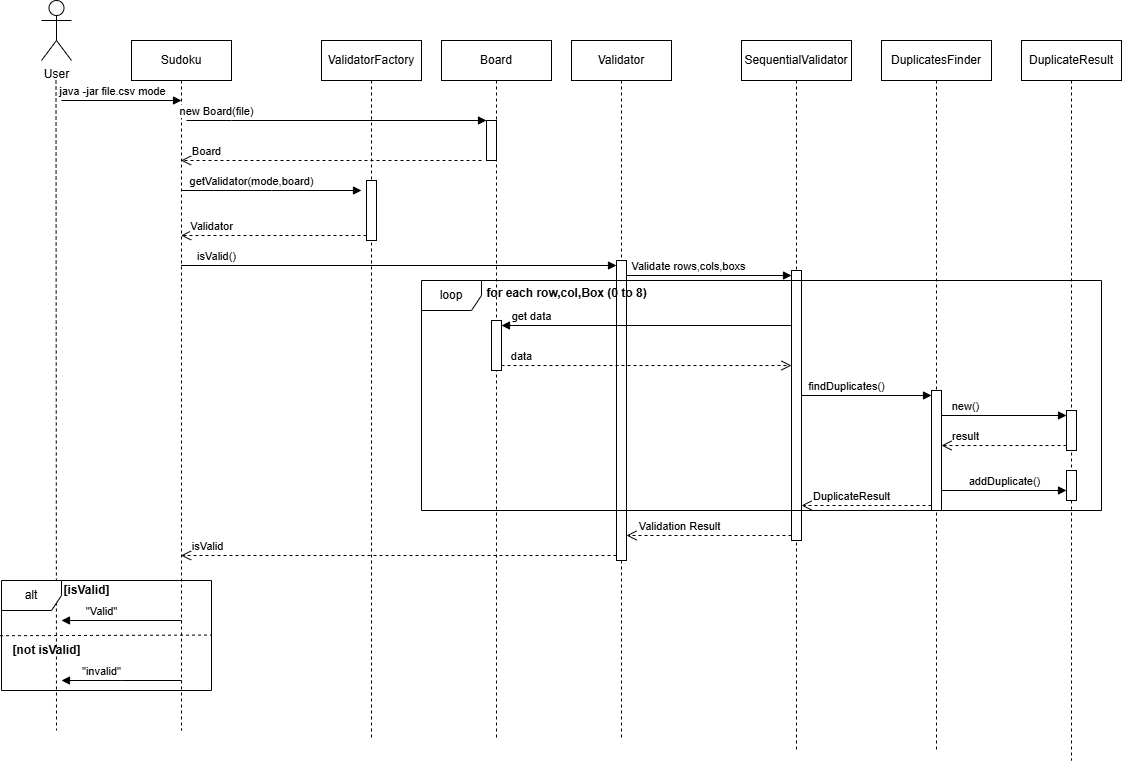

The diagram above was exported from draw.io. Its source (the exported page's mxGraphModel, read from the mxfile embedded in the PNG):
<mxGraphModel dx="2339" dy="753" grid="1" gridSize="10" guides="1" tooltips="1" connect="1" arrows="1" fold="1" page="1" pageScale="1" pageWidth="850" pageHeight="1100" background="light-dark(#FFFFFF,#FFFFFF)" math="0" shadow="0">
  <root>
    <mxCell id="0" />
    <mxCell id="1" parent="0" />
    <mxCell id="aM9ryv3xv72pqoxQDRHE-1" value="Sudoku" style="shape=umlLifeline;perimeter=lifelinePerimeter;whiteSpace=wrap;html=1;container=0;dropTarget=0;collapsible=0;recursiveResize=0;outlineConnect=0;portConstraint=eastwest;newEdgeStyle={&quot;edgeStyle&quot;:&quot;elbowEdgeStyle&quot;,&quot;elbow&quot;:&quot;vertical&quot;,&quot;curved&quot;:0,&quot;rounded&quot;:0};" parent="1" vertex="1">
      <mxGeometry x="80" y="40" width="100" height="690" as="geometry" />
    </mxCell>
    <mxCell id="aM9ryv3xv72pqoxQDRHE-5" value="Board" style="shape=umlLifeline;perimeter=lifelinePerimeter;whiteSpace=wrap;html=1;container=0;dropTarget=0;collapsible=0;recursiveResize=0;outlineConnect=0;portConstraint=eastwest;newEdgeStyle={&quot;edgeStyle&quot;:&quot;elbowEdgeStyle&quot;,&quot;elbow&quot;:&quot;vertical&quot;,&quot;curved&quot;:0,&quot;rounded&quot;:0};" parent="1" vertex="1">
      <mxGeometry x="390" y="40" width="110" height="700" as="geometry" />
    </mxCell>
    <mxCell id="aM9ryv3xv72pqoxQDRHE-6" value="" style="html=1;points=[];perimeter=orthogonalPerimeter;outlineConnect=0;targetShapes=umlLifeline;portConstraint=eastwest;newEdgeStyle={&quot;edgeStyle&quot;:&quot;elbowEdgeStyle&quot;,&quot;elbow&quot;:&quot;vertical&quot;,&quot;curved&quot;:0,&quot;rounded&quot;:0};" parent="aM9ryv3xv72pqoxQDRHE-5" vertex="1">
      <mxGeometry x="45" y="80" width="10" height="40" as="geometry" />
    </mxCell>
    <mxCell id="VGSnV4yJ6w4Yg06g2wke-47" value="" style="html=1;points=[[0,0,0,0,5],[0,1,0,0,-5],[1,0,0,0,5],[1,1,0,0,-5]];perimeter=orthogonalPerimeter;outlineConnect=0;targetShapes=umlLifeline;portConstraint=eastwest;newEdgeStyle={&quot;curved&quot;:0,&quot;rounded&quot;:0};" vertex="1" parent="aM9ryv3xv72pqoxQDRHE-5">
      <mxGeometry x="50" y="280" width="10" height="50" as="geometry" />
    </mxCell>
    <mxCell id="aM9ryv3xv72pqoxQDRHE-7" value="new Board(file)" style="html=1;verticalAlign=bottom;endArrow=block;edgeStyle=elbowEdgeStyle;elbow=vertical;curved=0;rounded=0;" parent="1" target="aM9ryv3xv72pqoxQDRHE-6" edge="1">
      <mxGeometry x="-0.8" relative="1" as="geometry">
        <mxPoint x="134.99999999999977" y="120" as="sourcePoint" />
        <Array as="points">
          <mxPoint x="180" y="120" />
        </Array>
        <mxPoint as="offset" />
      </mxGeometry>
    </mxCell>
    <mxCell id="aM9ryv3xv72pqoxQDRHE-8" value="Board" style="html=1;verticalAlign=bottom;endArrow=open;dashed=1;endSize=8;edgeStyle=elbowEdgeStyle;elbow=vertical;curved=0;rounded=0;" parent="1" target="aM9ryv3xv72pqoxQDRHE-1" edge="1">
      <mxGeometry x="0.8291" relative="1" as="geometry">
        <mxPoint x="150" y="160" as="targetPoint" />
        <Array as="points">
          <mxPoint x="190" y="160" />
        </Array>
        <mxPoint x="430" y="160" as="sourcePoint" />
        <mxPoint as="offset" />
      </mxGeometry>
    </mxCell>
    <mxCell id="VGSnV4yJ6w4Yg06g2wke-5" value="User" style="shape=umlActor;verticalLabelPosition=bottom;verticalAlign=top;html=1;" vertex="1" parent="1">
      <mxGeometry x="-10" width="30" height="60" as="geometry" />
    </mxCell>
    <mxCell id="VGSnV4yJ6w4Yg06g2wke-11" value="" style="endArrow=none;dashed=1;endFill=0;endSize=12;html=1;rounded=0;" edge="1" parent="1">
      <mxGeometry width="160" relative="1" as="geometry">
        <mxPoint x="4.5" y="80" as="sourcePoint" />
        <mxPoint x="5" y="730" as="targetPoint" />
      </mxGeometry>
    </mxCell>
    <mxCell id="VGSnV4yJ6w4Yg06g2wke-12" value="" style="endArrow=block;endFill=1;html=1;edgeStyle=orthogonalEdgeStyle;align=left;verticalAlign=top;rounded=0;labelBackgroundColor=default;" edge="1" parent="1">
      <mxGeometry x="-1" y="20" relative="1" as="geometry">
        <mxPoint x="10" y="100" as="sourcePoint" />
        <mxPoint x="130" y="100" as="targetPoint" />
        <Array as="points">
          <mxPoint x="10" y="100" />
          <mxPoint x="10" y="100" />
        </Array>
        <mxPoint as="offset" />
      </mxGeometry>
    </mxCell>
    <mxCell id="VGSnV4yJ6w4Yg06g2wke-17" value="&lt;span style=&quot;text-align: left;&quot;&gt;java -jar file.csv mode&lt;/span&gt;" style="edgeLabel;html=1;align=center;verticalAlign=middle;resizable=0;points=[];" vertex="1" connectable="0" parent="VGSnV4yJ6w4Yg06g2wke-12">
      <mxGeometry x="-0.8549" relative="1" as="geometry">
        <mxPoint x="41" y="-10" as="offset" />
      </mxGeometry>
    </mxCell>
    <mxCell id="VGSnV4yJ6w4Yg06g2wke-21" value="ValidatorFactory" style="shape=umlLifeline;perimeter=lifelinePerimeter;whiteSpace=wrap;html=1;container=1;dropTarget=0;collapsible=0;recursiveResize=0;outlineConnect=0;portConstraint=eastwest;newEdgeStyle={&quot;curved&quot;:0,&quot;rounded&quot;:0};" vertex="1" parent="1">
      <mxGeometry x="270" y="40" width="100" height="700" as="geometry" />
    </mxCell>
    <mxCell id="VGSnV4yJ6w4Yg06g2wke-24" value="" style="html=1;points=[[0,0,0,0,5],[0,1,0,0,-5],[1,0,0,0,5],[1,1,0,0,-5]];perimeter=orthogonalPerimeter;outlineConnect=0;targetShapes=umlLifeline;portConstraint=eastwest;newEdgeStyle={&quot;curved&quot;:0,&quot;rounded&quot;:0};" vertex="1" parent="VGSnV4yJ6w4Yg06g2wke-21">
      <mxGeometry x="45" y="140" width="10" height="60" as="geometry" />
    </mxCell>
    <mxCell id="VGSnV4yJ6w4Yg06g2wke-22" value="Validator" style="shape=umlLifeline;perimeter=lifelinePerimeter;whiteSpace=wrap;html=1;container=1;dropTarget=0;collapsible=0;recursiveResize=0;outlineConnect=0;portConstraint=eastwest;newEdgeStyle={&quot;curved&quot;:0,&quot;rounded&quot;:0};" vertex="1" parent="1">
      <mxGeometry x="520" y="40" width="100" height="700" as="geometry" />
    </mxCell>
    <mxCell id="VGSnV4yJ6w4Yg06g2wke-39" value="" style="html=1;points=[[0,0,0,0,5],[0,1,0,0,-5],[1,0,0,0,5],[1,1,0,0,-5]];perimeter=orthogonalPerimeter;outlineConnect=0;targetShapes=umlLifeline;portConstraint=eastwest;newEdgeStyle={&quot;curved&quot;:0,&quot;rounded&quot;:0};" vertex="1" parent="VGSnV4yJ6w4Yg06g2wke-22">
      <mxGeometry x="45" y="220" width="10" height="300" as="geometry" />
    </mxCell>
    <mxCell id="VGSnV4yJ6w4Yg06g2wke-25" value="getValidator(mode,board)" style="html=1;verticalAlign=bottom;endArrow=block;curved=0;rounded=0;" edge="1" parent="1" source="aM9ryv3xv72pqoxQDRHE-1">
      <mxGeometry x="-0.2197" relative="1" as="geometry">
        <mxPoint x="160" y="185" as="sourcePoint" />
        <mxPoint x="310" y="190" as="targetPoint" />
        <Array as="points">
          <mxPoint x="220" y="190" />
        </Array>
        <mxPoint as="offset" />
      </mxGeometry>
    </mxCell>
    <mxCell id="VGSnV4yJ6w4Yg06g2wke-26" value="Validator" style="html=1;verticalAlign=bottom;endArrow=open;dashed=1;endSize=8;curved=0;rounded=0;exitX=0;exitY=1;exitDx=0;exitDy=-5;" edge="1" source="VGSnV4yJ6w4Yg06g2wke-24" parent="1" target="aM9ryv3xv72pqoxQDRHE-1">
      <mxGeometry x="0.6723" relative="1" as="geometry">
        <mxPoint x="160" y="255" as="targetPoint" />
        <mxPoint as="offset" />
      </mxGeometry>
    </mxCell>
    <mxCell id="VGSnV4yJ6w4Yg06g2wke-40" value="isValid()" style="html=1;verticalAlign=bottom;endArrow=block;curved=0;rounded=0;entryX=0;entryY=0;entryDx=0;entryDy=5;" edge="1" target="VGSnV4yJ6w4Yg06g2wke-39" parent="1" source="aM9ryv3xv72pqoxQDRHE-1">
      <mxGeometry x="-0.8402" relative="1" as="geometry">
        <mxPoint x="565" y="285" as="sourcePoint" />
        <mxPoint as="offset" />
      </mxGeometry>
    </mxCell>
    <mxCell id="VGSnV4yJ6w4Yg06g2wke-41" value="isValid" style="html=1;verticalAlign=bottom;endArrow=open;dashed=1;endSize=8;curved=0;rounded=0;exitX=0;exitY=1;exitDx=0;exitDy=-5;" edge="1" source="VGSnV4yJ6w4Yg06g2wke-39" parent="1" target="aM9ryv3xv72pqoxQDRHE-1">
      <mxGeometry x="0.8798" relative="1" as="geometry">
        <mxPoint x="190" y="540" as="targetPoint" />
        <mxPoint as="offset" />
      </mxGeometry>
    </mxCell>
    <mxCell id="VGSnV4yJ6w4Yg06g2wke-42" value="SequentialValidator" style="shape=umlLifeline;perimeter=lifelinePerimeter;whiteSpace=wrap;html=1;container=1;dropTarget=0;collapsible=0;recursiveResize=0;outlineConnect=0;portConstraint=eastwest;newEdgeStyle={&quot;curved&quot;:0,&quot;rounded&quot;:0};" vertex="1" parent="1">
      <mxGeometry x="690" y="40" width="110" height="710" as="geometry" />
    </mxCell>
    <mxCell id="VGSnV4yJ6w4Yg06g2wke-43" value="" style="html=1;points=[[0,0,0,0,5],[0,1,0,0,-5],[1,0,0,0,5],[1,1,0,0,-5]];perimeter=orthogonalPerimeter;outlineConnect=0;targetShapes=umlLifeline;portConstraint=eastwest;newEdgeStyle={&quot;curved&quot;:0,&quot;rounded&quot;:0};" vertex="1" parent="VGSnV4yJ6w4Yg06g2wke-42">
      <mxGeometry x="50" y="230" width="10" height="270" as="geometry" />
    </mxCell>
    <mxCell id="VGSnV4yJ6w4Yg06g2wke-45" value="Validation Result" style="html=1;verticalAlign=bottom;endArrow=open;dashed=1;endSize=8;curved=0;rounded=0;exitX=0;exitY=1;exitDx=0;exitDy=-5;" edge="1" source="VGSnV4yJ6w4Yg06g2wke-43" parent="1" target="VGSnV4yJ6w4Yg06g2wke-39">
      <mxGeometry x="0.375" relative="1" as="geometry">
        <mxPoint x="580" y="535" as="targetPoint" />
        <mxPoint x="1" as="offset" />
      </mxGeometry>
    </mxCell>
    <mxCell id="VGSnV4yJ6w4Yg06g2wke-44" value="Validate rows,cols,boxs" style="html=1;verticalAlign=bottom;endArrow=block;curved=0;rounded=0;entryX=0;entryY=0;entryDx=0;entryDy=5;" edge="1" target="VGSnV4yJ6w4Yg06g2wke-43" parent="1" source="VGSnV4yJ6w4Yg06g2wke-39">
      <mxGeometry x="-0.25" relative="1" as="geometry">
        <mxPoint x="580" y="305" as="sourcePoint" />
        <mxPoint as="offset" />
      </mxGeometry>
    </mxCell>
    <mxCell id="VGSnV4yJ6w4Yg06g2wke-48" value="get data" style="html=1;verticalAlign=bottom;endArrow=block;curved=0;rounded=0;entryX=1;entryY=0;entryDx=0;entryDy=5;" edge="1" target="VGSnV4yJ6w4Yg06g2wke-47" parent="1">
      <mxGeometry x="0.7963" relative="1" as="geometry">
        <mxPoint x="740" y="325" as="sourcePoint" />
        <mxPoint as="offset" />
      </mxGeometry>
    </mxCell>
    <mxCell id="VGSnV4yJ6w4Yg06g2wke-49" value="data" style="html=1;verticalAlign=bottom;endArrow=open;dashed=1;endSize=8;curved=0;rounded=0;exitX=1;exitY=1;exitDx=0;exitDy=-5;" edge="1" source="VGSnV4yJ6w4Yg06g2wke-47" parent="1">
      <mxGeometry x="-0.8642" relative="1" as="geometry">
        <mxPoint x="740" y="365" as="targetPoint" />
        <mxPoint as="offset" />
      </mxGeometry>
    </mxCell>
    <mxCell id="VGSnV4yJ6w4Yg06g2wke-50" value="DuplicatesFinder" style="shape=umlLifeline;perimeter=lifelinePerimeter;whiteSpace=wrap;html=1;container=1;dropTarget=0;collapsible=0;recursiveResize=0;outlineConnect=0;portConstraint=eastwest;newEdgeStyle={&quot;curved&quot;:0,&quot;rounded&quot;:0};" vertex="1" parent="1">
      <mxGeometry x="830" y="40" width="110" height="710" as="geometry" />
    </mxCell>
    <mxCell id="VGSnV4yJ6w4Yg06g2wke-51" value="" style="html=1;points=[[0,0,0,0,5],[0,1,0,0,-5],[1,0,0,0,5],[1,1,0,0,-5]];perimeter=orthogonalPerimeter;outlineConnect=0;targetShapes=umlLifeline;portConstraint=eastwest;newEdgeStyle={&quot;curved&quot;:0,&quot;rounded&quot;:0};" vertex="1" parent="VGSnV4yJ6w4Yg06g2wke-50">
      <mxGeometry x="50" y="350" width="10" height="120" as="geometry" />
    </mxCell>
    <mxCell id="VGSnV4yJ6w4Yg06g2wke-52" value="findDuplicates()" style="html=1;verticalAlign=bottom;endArrow=block;curved=0;rounded=0;entryX=0;entryY=0;entryDx=0;entryDy=5;" edge="1" target="VGSnV4yJ6w4Yg06g2wke-51" parent="1">
      <mxGeometry x="-0.3022" relative="1" as="geometry">
        <mxPoint x="750" y="395" as="sourcePoint" />
        <mxPoint as="offset" />
      </mxGeometry>
    </mxCell>
    <mxCell id="VGSnV4yJ6w4Yg06g2wke-53" value="DuplicateResult" style="html=1;verticalAlign=bottom;endArrow=open;dashed=1;endSize=8;curved=0;rounded=0;exitX=0;exitY=1;exitDx=0;exitDy=-5;" edge="1" source="VGSnV4yJ6w4Yg06g2wke-51" parent="1">
      <mxGeometry x="0.2308" relative="1" as="geometry">
        <mxPoint x="750" y="505" as="targetPoint" />
        <mxPoint as="offset" />
      </mxGeometry>
    </mxCell>
    <mxCell id="VGSnV4yJ6w4Yg06g2wke-54" value="DuplicateResult" style="shape=umlLifeline;perimeter=lifelinePerimeter;whiteSpace=wrap;html=1;container=1;dropTarget=0;collapsible=0;recursiveResize=0;outlineConnect=0;portConstraint=eastwest;newEdgeStyle={&quot;curved&quot;:0,&quot;rounded&quot;:0};" vertex="1" parent="1">
      <mxGeometry x="970" y="40" width="100" height="720" as="geometry" />
    </mxCell>
    <mxCell id="VGSnV4yJ6w4Yg06g2wke-64" value="" style="html=1;points=[[0,0,0,0,5],[0,1,0,0,-5],[1,0,0,0,5],[1,1,0,0,-5]];perimeter=orthogonalPerimeter;outlineConnect=0;targetShapes=umlLifeline;portConstraint=eastwest;newEdgeStyle={&quot;curved&quot;:0,&quot;rounded&quot;:0};" vertex="1" parent="VGSnV4yJ6w4Yg06g2wke-54">
      <mxGeometry x="45" y="370" width="10" height="40" as="geometry" />
    </mxCell>
    <mxCell id="VGSnV4yJ6w4Yg06g2wke-67" value="" style="html=1;points=[[0,0,0,0,5],[0,1,0,0,-5],[1,0,0,0,5],[1,1,0,0,-5]];perimeter=orthogonalPerimeter;outlineConnect=0;targetShapes=umlLifeline;portConstraint=eastwest;newEdgeStyle={&quot;curved&quot;:0,&quot;rounded&quot;:0};" vertex="1" parent="VGSnV4yJ6w4Yg06g2wke-54">
      <mxGeometry x="45" y="430" width="10" height="30" as="geometry" />
    </mxCell>
    <mxCell id="VGSnV4yJ6w4Yg06g2wke-65" value="new()" style="html=1;verticalAlign=bottom;endArrow=block;curved=0;rounded=0;entryX=0;entryY=0;entryDx=0;entryDy=5;" edge="1" target="VGSnV4yJ6w4Yg06g2wke-64" parent="1">
      <mxGeometry x="-0.6085" relative="1" as="geometry">
        <mxPoint x="890" y="415" as="sourcePoint" />
        <mxPoint as="offset" />
      </mxGeometry>
    </mxCell>
    <mxCell id="VGSnV4yJ6w4Yg06g2wke-66" value="result" style="html=1;verticalAlign=bottom;endArrow=open;dashed=1;endSize=8;curved=0;rounded=0;exitX=0;exitY=1;exitDx=0;exitDy=-5;" edge="1" source="VGSnV4yJ6w4Yg06g2wke-64" parent="1" target="VGSnV4yJ6w4Yg06g2wke-51">
      <mxGeometry x="0.6085" relative="1" as="geometry">
        <mxPoint x="945" y="485" as="targetPoint" />
        <mxPoint as="offset" />
      </mxGeometry>
    </mxCell>
    <mxCell id="VGSnV4yJ6w4Yg06g2wke-68" value="addDuplicate()" style="html=1;verticalAlign=bottom;endArrow=block;curved=0;rounded=0;" edge="1" target="VGSnV4yJ6w4Yg06g2wke-67" parent="1" source="VGSnV4yJ6w4Yg06g2wke-51">
      <mxGeometry relative="1" as="geometry">
        <mxPoint x="890" y="475" as="sourcePoint" />
        <Array as="points">
          <mxPoint x="950" y="490" />
        </Array>
      </mxGeometry>
    </mxCell>
    <mxCell id="VGSnV4yJ6w4Yg06g2wke-70" value="loop" style="shape=umlFrame;whiteSpace=wrap;html=1;pointerEvents=0;" vertex="1" parent="1">
      <mxGeometry x="370" y="280" width="680" height="230" as="geometry" />
    </mxCell>
    <mxCell id="VGSnV4yJ6w4Yg06g2wke-71" value="&quot;Valid&quot;" style="html=1;verticalAlign=bottom;endArrow=block;curved=0;rounded=0;" edge="1" parent="1">
      <mxGeometry x="0.3333" width="80" relative="1" as="geometry">
        <mxPoint x="130" y="620" as="sourcePoint" />
        <mxPoint x="10" y="620" as="targetPoint" />
        <mxPoint as="offset" />
      </mxGeometry>
    </mxCell>
    <mxCell id="VGSnV4yJ6w4Yg06g2wke-73" value="&quot;invalid&quot;" style="html=1;verticalAlign=bottom;endArrow=block;curved=0;rounded=0;" edge="1" parent="1">
      <mxGeometry x="0.3333" width="80" relative="1" as="geometry">
        <mxPoint x="130" y="680" as="sourcePoint" />
        <mxPoint x="10" y="680" as="targetPoint" />
        <Array as="points">
          <mxPoint x="70" y="680" />
        </Array>
        <mxPoint as="offset" />
      </mxGeometry>
    </mxCell>
    <mxCell id="VGSnV4yJ6w4Yg06g2wke-74" value="alt" style="shape=umlFrame;whiteSpace=wrap;html=1;pointerEvents=0;" vertex="1" parent="1">
      <mxGeometry x="-50" y="580" width="210" height="110" as="geometry" />
    </mxCell>
    <mxCell id="VGSnV4yJ6w4Yg06g2wke-75" value="" style="endArrow=none;dashed=1;endFill=0;endSize=12;html=1;rounded=0;entryX=1;entryY=0.496;entryDx=0;entryDy=0;entryPerimeter=0;exitX=-0.007;exitY=0.502;exitDx=0;exitDy=0;exitPerimeter=0;" edge="1" parent="1" source="VGSnV4yJ6w4Yg06g2wke-74" target="VGSnV4yJ6w4Yg06g2wke-74">
      <mxGeometry width="160" relative="1" as="geometry">
        <mxPoint x="-50" y="649.47" as="sourcePoint" />
        <mxPoint x="110" y="649.47" as="targetPoint" />
      </mxGeometry>
    </mxCell>
    <mxCell id="VGSnV4yJ6w4Yg06g2wke-76" value="[not isValid]" style="text;align=center;fontStyle=1;verticalAlign=middle;spacingLeft=3;spacingRight=3;strokeColor=none;rotatable=0;points=[[0,0.5],[1,0.5]];portConstraint=eastwest;html=1;" vertex="1" parent="1">
      <mxGeometry x="-40" y="640" width="70" height="20" as="geometry" />
    </mxCell>
    <mxCell id="VGSnV4yJ6w4Yg06g2wke-78" value="[isValid]" style="text;align=center;fontStyle=1;verticalAlign=middle;spacingLeft=3;spacingRight=3;strokeColor=none;rotatable=0;points=[[0,0.5],[1,0.5]];portConstraint=eastwest;html=1;" vertex="1" parent="1">
      <mxGeometry y="580" width="70" height="20" as="geometry" />
    </mxCell>
    <mxCell id="VGSnV4yJ6w4Yg06g2wke-79" value="for each row,col,Box (0 to 8)" style="text;align=center;fontStyle=1;verticalAlign=middle;spacingLeft=3;spacingRight=3;strokeColor=none;rotatable=0;points=[[0,0.5],[1,0.5]];portConstraint=eastwest;html=1;" vertex="1" parent="1">
      <mxGeometry x="410" y="280" width="210" height="26" as="geometry" />
    </mxCell>
  </root>
</mxGraphModel>